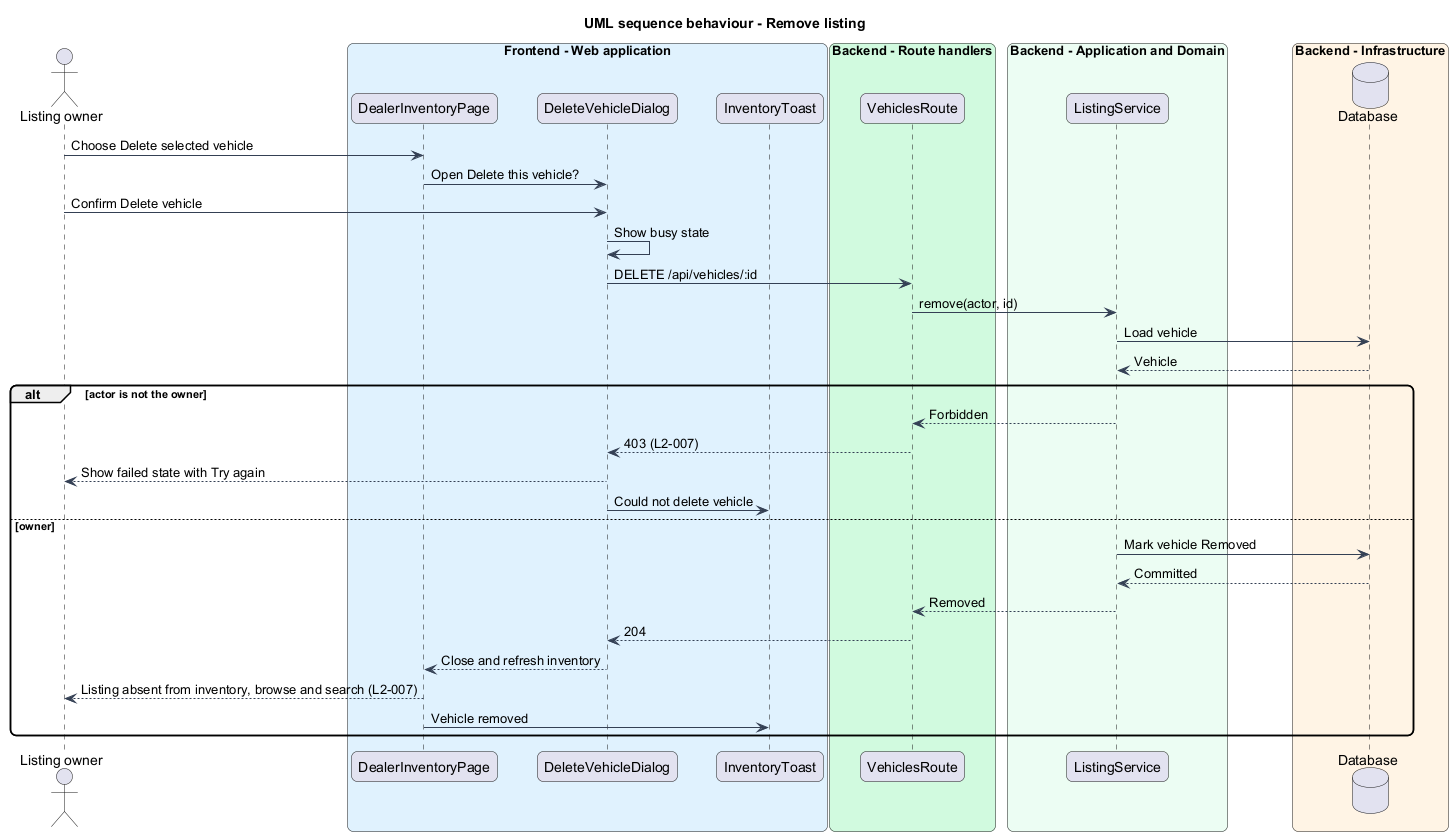

The diagram above was rendered by PlantUML. Its source (embedded in the PNG):
@startuml
title UML sequence behaviour - Remove listing
skinparam backgroundColor #FFFFFF
skinparam shadowing false
skinparam roundcorner 12
skinparam defaultFontName Arial
skinparam ArrowColor #344054
actor "Listing owner" as actor
box "Frontend - Web application" #E0F2FE
  participant "DealerInventoryPage" as page
  participant "DeleteVehicleDialog" as dlg
  participant "InventoryToast" as toast
end box
box "Backend - Route handlers" #D1FADF
  participant "VehiclesRoute" as route
end box
box "Backend - Application and Domain" #ECFDF3
  participant "ListingService" as svc
end box
box "Backend - Infrastructure" #FFF4E5
  database "Database" as db
end box
actor -> page : Choose Delete selected vehicle
page -> dlg : Open Delete this vehicle?
actor -> dlg : Confirm Delete vehicle
dlg -> dlg : Show busy state
dlg -> route : DELETE /api/vehicles/:id
route -> svc : remove(actor, id)
svc -> db : Load vehicle
db --> svc : Vehicle
alt actor is not the owner
  svc --> route : Forbidden
  route --> dlg : 403 (L2-007)
  dlg --> actor : Show failed state with Try again
  dlg -> toast : Could not delete vehicle
else owner
  svc -> db : Mark vehicle Removed
  db --> svc : Committed
  svc --> route : Removed
  route --> dlg : 204
  dlg --> page : Close and refresh inventory
  page --> actor : Listing absent from inventory, browse and search (L2-007)
  page -> toast : Vehicle removed
end
@enduml